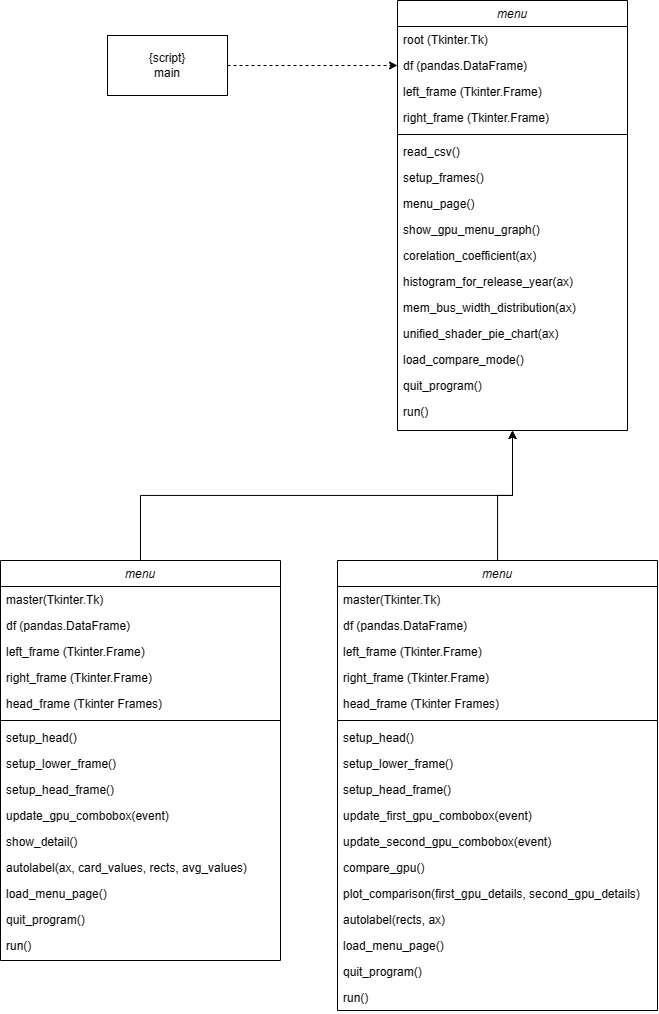

The diagram above was exported from draw.io. Its source (the exported page's mxGraphModel, read from the mxfile embedded in the PNG):
<mxGraphModel dx="1631" dy="924" grid="1" gridSize="10" guides="1" tooltips="1" connect="1" arrows="1" fold="1" page="1" pageScale="1" pageWidth="827" pageHeight="1169" math="0" shadow="0">
  <root>
    <mxCell id="WIyWlLk6GJQsqaUBKTNV-0" />
    <mxCell id="WIyWlLk6GJQsqaUBKTNV-1" parent="WIyWlLk6GJQsqaUBKTNV-0" />
    <mxCell id="zkfFHV4jXpPFQw0GAbJ--0" value="menu" style="swimlane;fontStyle=2;align=center;verticalAlign=top;childLayout=stackLayout;horizontal=1;startSize=26;horizontalStack=0;resizeParent=1;resizeLast=0;collapsible=1;marginBottom=0;rounded=0;shadow=0;strokeWidth=1;" parent="WIyWlLk6GJQsqaUBKTNV-1" vertex="1">
      <mxGeometry x="530" y="40" width="230" height="430" as="geometry">
        <mxRectangle x="310" y="40" width="160" height="26" as="alternateBounds" />
      </mxGeometry>
    </mxCell>
    <mxCell id="zkfFHV4jXpPFQw0GAbJ--1" value="root (Tkinter.Tk)" style="text;align=left;verticalAlign=top;spacingLeft=4;spacingRight=4;overflow=hidden;rotatable=0;points=[[0,0.5],[1,0.5]];portConstraint=eastwest;" parent="zkfFHV4jXpPFQw0GAbJ--0" vertex="1">
      <mxGeometry y="26" width="230" height="26" as="geometry" />
    </mxCell>
    <mxCell id="zkfFHV4jXpPFQw0GAbJ--2" value="df (pandas.DataFrame)" style="text;align=left;verticalAlign=top;spacingLeft=4;spacingRight=4;overflow=hidden;rotatable=0;points=[[0,0.5],[1,0.5]];portConstraint=eastwest;rounded=0;shadow=0;html=0;" parent="zkfFHV4jXpPFQw0GAbJ--0" vertex="1">
      <mxGeometry y="52" width="230" height="26" as="geometry" />
    </mxCell>
    <mxCell id="zkfFHV4jXpPFQw0GAbJ--3" value="left_frame (Tkinter.Frame)" style="text;align=left;verticalAlign=top;spacingLeft=4;spacingRight=4;overflow=hidden;rotatable=0;points=[[0,0.5],[1,0.5]];portConstraint=eastwest;rounded=0;shadow=0;html=0;" parent="zkfFHV4jXpPFQw0GAbJ--0" vertex="1">
      <mxGeometry y="78" width="230" height="26" as="geometry" />
    </mxCell>
    <mxCell id="zkfFHV4jXpPFQw0GAbJ--5" value="right_frame (Tkinter.Frame)" style="text;align=left;verticalAlign=top;spacingLeft=4;spacingRight=4;overflow=hidden;rotatable=0;points=[[0,0.5],[1,0.5]];portConstraint=eastwest;" parent="zkfFHV4jXpPFQw0GAbJ--0" vertex="1">
      <mxGeometry y="104" width="230" height="26" as="geometry" />
    </mxCell>
    <mxCell id="zkfFHV4jXpPFQw0GAbJ--4" value="" style="line;html=1;strokeWidth=1;align=left;verticalAlign=middle;spacingTop=-1;spacingLeft=3;spacingRight=3;rotatable=0;labelPosition=right;points=[];portConstraint=eastwest;" parent="zkfFHV4jXpPFQw0GAbJ--0" vertex="1">
      <mxGeometry y="130" width="230" height="8" as="geometry" />
    </mxCell>
    <mxCell id="PgQvaqwv871rgRVXFrcX-1" value="read_csv()" style="text;align=left;verticalAlign=top;spacingLeft=4;spacingRight=4;overflow=hidden;rotatable=0;points=[[0,0.5],[1,0.5]];portConstraint=eastwest;" vertex="1" parent="zkfFHV4jXpPFQw0GAbJ--0">
      <mxGeometry y="138" width="230" height="26" as="geometry" />
    </mxCell>
    <mxCell id="PgQvaqwv871rgRVXFrcX-2" value="setup_frames()" style="text;align=left;verticalAlign=top;spacingLeft=4;spacingRight=4;overflow=hidden;rotatable=0;points=[[0,0.5],[1,0.5]];portConstraint=eastwest;" vertex="1" parent="zkfFHV4jXpPFQw0GAbJ--0">
      <mxGeometry y="164" width="230" height="26" as="geometry" />
    </mxCell>
    <mxCell id="PgQvaqwv871rgRVXFrcX-4" value="menu_page()" style="text;align=left;verticalAlign=top;spacingLeft=4;spacingRight=4;overflow=hidden;rotatable=0;points=[[0,0.5],[1,0.5]];portConstraint=eastwest;" vertex="1" parent="zkfFHV4jXpPFQw0GAbJ--0">
      <mxGeometry y="190" width="230" height="26" as="geometry" />
    </mxCell>
    <mxCell id="PgQvaqwv871rgRVXFrcX-5" value="show_gpu_menu_graph()" style="text;align=left;verticalAlign=top;spacingLeft=4;spacingRight=4;overflow=hidden;rotatable=0;points=[[0,0.5],[1,0.5]];portConstraint=eastwest;" vertex="1" parent="zkfFHV4jXpPFQw0GAbJ--0">
      <mxGeometry y="216" width="230" height="26" as="geometry" />
    </mxCell>
    <mxCell id="PgQvaqwv871rgRVXFrcX-6" value="corelation_coefficient(ax)" style="text;align=left;verticalAlign=top;spacingLeft=4;spacingRight=4;overflow=hidden;rotatable=0;points=[[0,0.5],[1,0.5]];portConstraint=eastwest;" vertex="1" parent="zkfFHV4jXpPFQw0GAbJ--0">
      <mxGeometry y="242" width="230" height="26" as="geometry" />
    </mxCell>
    <mxCell id="PgQvaqwv871rgRVXFrcX-7" value="histogram_for_release_year(ax)" style="text;align=left;verticalAlign=top;spacingLeft=4;spacingRight=4;overflow=hidden;rotatable=0;points=[[0,0.5],[1,0.5]];portConstraint=eastwest;" vertex="1" parent="zkfFHV4jXpPFQw0GAbJ--0">
      <mxGeometry y="268" width="230" height="26" as="geometry" />
    </mxCell>
    <mxCell id="PgQvaqwv871rgRVXFrcX-8" value="mem_bus_width_distribution(ax)" style="text;align=left;verticalAlign=top;spacingLeft=4;spacingRight=4;overflow=hidden;rotatable=0;points=[[0,0.5],[1,0.5]];portConstraint=eastwest;" vertex="1" parent="zkfFHV4jXpPFQw0GAbJ--0">
      <mxGeometry y="294" width="230" height="26" as="geometry" />
    </mxCell>
    <mxCell id="PgQvaqwv871rgRVXFrcX-9" value="unified_shader_pie_chart(ax)" style="text;align=left;verticalAlign=top;spacingLeft=4;spacingRight=4;overflow=hidden;rotatable=0;points=[[0,0.5],[1,0.5]];portConstraint=eastwest;" vertex="1" parent="zkfFHV4jXpPFQw0GAbJ--0">
      <mxGeometry y="320" width="230" height="26" as="geometry" />
    </mxCell>
    <mxCell id="PgQvaqwv871rgRVXFrcX-10" value="load_compare_mode()" style="text;align=left;verticalAlign=top;spacingLeft=4;spacingRight=4;overflow=hidden;rotatable=0;points=[[0,0.5],[1,0.5]];portConstraint=eastwest;" vertex="1" parent="zkfFHV4jXpPFQw0GAbJ--0">
      <mxGeometry y="346" width="230" height="26" as="geometry" />
    </mxCell>
    <mxCell id="PgQvaqwv871rgRVXFrcX-12" value="quit_program()" style="text;align=left;verticalAlign=top;spacingLeft=4;spacingRight=4;overflow=hidden;rotatable=0;points=[[0,0.5],[1,0.5]];portConstraint=eastwest;" vertex="1" parent="zkfFHV4jXpPFQw0GAbJ--0">
      <mxGeometry y="372" width="230" height="26" as="geometry" />
    </mxCell>
    <mxCell id="PgQvaqwv871rgRVXFrcX-13" value="run()" style="text;align=left;verticalAlign=top;spacingLeft=4;spacingRight=4;overflow=hidden;rotatable=0;points=[[0,0.5],[1,0.5]];portConstraint=eastwest;" vertex="1" parent="zkfFHV4jXpPFQw0GAbJ--0">
      <mxGeometry y="398" width="230" height="26" as="geometry" />
    </mxCell>
    <mxCell id="PgQvaqwv871rgRVXFrcX-66" style="edgeStyle=orthogonalEdgeStyle;rounded=0;orthogonalLoop=1;jettySize=auto;html=1;exitX=0.5;exitY=0;exitDx=0;exitDy=0;entryX=0.5;entryY=1;entryDx=0;entryDy=0;" edge="1" parent="WIyWlLk6GJQsqaUBKTNV-1" source="PgQvaqwv871rgRVXFrcX-29" target="zkfFHV4jXpPFQw0GAbJ--0">
      <mxGeometry relative="1" as="geometry" />
    </mxCell>
    <mxCell id="PgQvaqwv871rgRVXFrcX-29" value="menu" style="swimlane;fontStyle=2;align=center;verticalAlign=top;childLayout=stackLayout;horizontal=1;startSize=26;horizontalStack=0;resizeParent=1;resizeLast=0;collapsible=1;marginBottom=0;rounded=0;shadow=0;strokeWidth=1;" vertex="1" parent="WIyWlLk6GJQsqaUBKTNV-1">
      <mxGeometry x="133" y="600" width="280" height="400" as="geometry">
        <mxRectangle x="310" y="40" width="160" height="26" as="alternateBounds" />
      </mxGeometry>
    </mxCell>
    <mxCell id="PgQvaqwv871rgRVXFrcX-30" value="master(Tkinter.Tk)" style="text;align=left;verticalAlign=top;spacingLeft=4;spacingRight=4;overflow=hidden;rotatable=0;points=[[0,0.5],[1,0.5]];portConstraint=eastwest;" vertex="1" parent="PgQvaqwv871rgRVXFrcX-29">
      <mxGeometry y="26" width="280" height="26" as="geometry" />
    </mxCell>
    <mxCell id="PgQvaqwv871rgRVXFrcX-31" value="df (pandas.DataFrame)" style="text;align=left;verticalAlign=top;spacingLeft=4;spacingRight=4;overflow=hidden;rotatable=0;points=[[0,0.5],[1,0.5]];portConstraint=eastwest;rounded=0;shadow=0;html=0;" vertex="1" parent="PgQvaqwv871rgRVXFrcX-29">
      <mxGeometry y="52" width="280" height="26" as="geometry" />
    </mxCell>
    <mxCell id="PgQvaqwv871rgRVXFrcX-32" value="left_frame (Tkinter.Frame)" style="text;align=left;verticalAlign=top;spacingLeft=4;spacingRight=4;overflow=hidden;rotatable=0;points=[[0,0.5],[1,0.5]];portConstraint=eastwest;rounded=0;shadow=0;html=0;" vertex="1" parent="PgQvaqwv871rgRVXFrcX-29">
      <mxGeometry y="78" width="280" height="26" as="geometry" />
    </mxCell>
    <mxCell id="PgQvaqwv871rgRVXFrcX-33" value="right_frame (Tkinter.Frame)" style="text;align=left;verticalAlign=top;spacingLeft=4;spacingRight=4;overflow=hidden;rotatable=0;points=[[0,0.5],[1,0.5]];portConstraint=eastwest;" vertex="1" parent="PgQvaqwv871rgRVXFrcX-29">
      <mxGeometry y="104" width="280" height="26" as="geometry" />
    </mxCell>
    <mxCell id="PgQvaqwv871rgRVXFrcX-35" value="head_frame (Tkinter Frames)" style="text;align=left;verticalAlign=top;spacingLeft=4;spacingRight=4;overflow=hidden;rotatable=0;points=[[0,0.5],[1,0.5]];portConstraint=eastwest;" vertex="1" parent="PgQvaqwv871rgRVXFrcX-29">
      <mxGeometry y="130" width="280" height="26" as="geometry" />
    </mxCell>
    <mxCell id="PgQvaqwv871rgRVXFrcX-34" value="" style="line;html=1;strokeWidth=1;align=left;verticalAlign=middle;spacingTop=-1;spacingLeft=3;spacingRight=3;rotatable=0;labelPosition=right;points=[];portConstraint=eastwest;" vertex="1" parent="PgQvaqwv871rgRVXFrcX-29">
      <mxGeometry y="156" width="280" height="8" as="geometry" />
    </mxCell>
    <mxCell id="PgQvaqwv871rgRVXFrcX-36" value="setup_head()" style="text;align=left;verticalAlign=top;spacingLeft=4;spacingRight=4;overflow=hidden;rotatable=0;points=[[0,0.5],[1,0.5]];portConstraint=eastwest;" vertex="1" parent="PgQvaqwv871rgRVXFrcX-29">
      <mxGeometry y="164" width="280" height="26" as="geometry" />
    </mxCell>
    <mxCell id="PgQvaqwv871rgRVXFrcX-37" value="setup_lower_frame()" style="text;align=left;verticalAlign=top;spacingLeft=4;spacingRight=4;overflow=hidden;rotatable=0;points=[[0,0.5],[1,0.5]];portConstraint=eastwest;" vertex="1" parent="PgQvaqwv871rgRVXFrcX-29">
      <mxGeometry y="190" width="280" height="26" as="geometry" />
    </mxCell>
    <mxCell id="PgQvaqwv871rgRVXFrcX-38" value="setup_head_frame()" style="text;align=left;verticalAlign=top;spacingLeft=4;spacingRight=4;overflow=hidden;rotatable=0;points=[[0,0.5],[1,0.5]];portConstraint=eastwest;" vertex="1" parent="PgQvaqwv871rgRVXFrcX-29">
      <mxGeometry y="216" width="280" height="26" as="geometry" />
    </mxCell>
    <mxCell id="PgQvaqwv871rgRVXFrcX-39" value="update_gpu_combobox(event)" style="text;align=left;verticalAlign=top;spacingLeft=4;spacingRight=4;overflow=hidden;rotatable=0;points=[[0,0.5],[1,0.5]];portConstraint=eastwest;" vertex="1" parent="PgQvaqwv871rgRVXFrcX-29">
      <mxGeometry y="242" width="280" height="26" as="geometry" />
    </mxCell>
    <mxCell id="PgQvaqwv871rgRVXFrcX-40" value="show_detail()" style="text;align=left;verticalAlign=top;spacingLeft=4;spacingRight=4;overflow=hidden;rotatable=0;points=[[0,0.5],[1,0.5]];portConstraint=eastwest;" vertex="1" parent="PgQvaqwv871rgRVXFrcX-29">
      <mxGeometry y="268" width="280" height="26" as="geometry" />
    </mxCell>
    <mxCell id="PgQvaqwv871rgRVXFrcX-41" value="autolabel(ax, card_values, rects, avg_values)" style="text;align=left;verticalAlign=top;spacingLeft=4;spacingRight=4;overflow=hidden;rotatable=0;points=[[0,0.5],[1,0.5]];portConstraint=eastwest;" vertex="1" parent="PgQvaqwv871rgRVXFrcX-29">
      <mxGeometry y="294" width="280" height="26" as="geometry" />
    </mxCell>
    <mxCell id="PgQvaqwv871rgRVXFrcX-42" value="load_menu_page()" style="text;align=left;verticalAlign=top;spacingLeft=4;spacingRight=4;overflow=hidden;rotatable=0;points=[[0,0.5],[1,0.5]];portConstraint=eastwest;" vertex="1" parent="PgQvaqwv871rgRVXFrcX-29">
      <mxGeometry y="320" width="280" height="26" as="geometry" />
    </mxCell>
    <mxCell id="PgQvaqwv871rgRVXFrcX-43" value="quit_program()" style="text;align=left;verticalAlign=top;spacingLeft=4;spacingRight=4;overflow=hidden;rotatable=0;points=[[0,0.5],[1,0.5]];portConstraint=eastwest;" vertex="1" parent="PgQvaqwv871rgRVXFrcX-29">
      <mxGeometry y="346" width="280" height="26" as="geometry" />
    </mxCell>
    <mxCell id="PgQvaqwv871rgRVXFrcX-45" value="run()" style="text;align=left;verticalAlign=top;spacingLeft=4;spacingRight=4;overflow=hidden;rotatable=0;points=[[0,0.5],[1,0.5]];portConstraint=eastwest;" vertex="1" parent="PgQvaqwv871rgRVXFrcX-29">
      <mxGeometry y="372" width="280" height="26" as="geometry" />
    </mxCell>
    <mxCell id="PgQvaqwv871rgRVXFrcX-67" style="edgeStyle=orthogonalEdgeStyle;rounded=0;orthogonalLoop=1;jettySize=auto;html=1;entryX=0.5;entryY=1;entryDx=0;entryDy=0;" edge="1" parent="WIyWlLk6GJQsqaUBKTNV-1" source="PgQvaqwv871rgRVXFrcX-46" target="zkfFHV4jXpPFQw0GAbJ--0">
      <mxGeometry relative="1" as="geometry" />
    </mxCell>
    <mxCell id="PgQvaqwv871rgRVXFrcX-46" value="menu" style="swimlane;fontStyle=2;align=center;verticalAlign=top;childLayout=stackLayout;horizontal=1;startSize=26;horizontalStack=0;resizeParent=1;resizeLast=0;collapsible=1;marginBottom=0;rounded=0;shadow=0;strokeWidth=1;" vertex="1" parent="WIyWlLk6GJQsqaUBKTNV-1">
      <mxGeometry x="470" y="600" width="320" height="450" as="geometry">
        <mxRectangle x="310" y="40" width="160" height="26" as="alternateBounds" />
      </mxGeometry>
    </mxCell>
    <mxCell id="PgQvaqwv871rgRVXFrcX-47" value="master(Tkinter.Tk)" style="text;align=left;verticalAlign=top;spacingLeft=4;spacingRight=4;overflow=hidden;rotatable=0;points=[[0,0.5],[1,0.5]];portConstraint=eastwest;" vertex="1" parent="PgQvaqwv871rgRVXFrcX-46">
      <mxGeometry y="26" width="320" height="26" as="geometry" />
    </mxCell>
    <mxCell id="PgQvaqwv871rgRVXFrcX-48" value="df (pandas.DataFrame)" style="text;align=left;verticalAlign=top;spacingLeft=4;spacingRight=4;overflow=hidden;rotatable=0;points=[[0,0.5],[1,0.5]];portConstraint=eastwest;rounded=0;shadow=0;html=0;" vertex="1" parent="PgQvaqwv871rgRVXFrcX-46">
      <mxGeometry y="52" width="320" height="26" as="geometry" />
    </mxCell>
    <mxCell id="PgQvaqwv871rgRVXFrcX-49" value="left_frame (Tkinter.Frame)" style="text;align=left;verticalAlign=top;spacingLeft=4;spacingRight=4;overflow=hidden;rotatable=0;points=[[0,0.5],[1,0.5]];portConstraint=eastwest;rounded=0;shadow=0;html=0;" vertex="1" parent="PgQvaqwv871rgRVXFrcX-46">
      <mxGeometry y="78" width="320" height="26" as="geometry" />
    </mxCell>
    <mxCell id="PgQvaqwv871rgRVXFrcX-50" value="right_frame (Tkinter.Frame)" style="text;align=left;verticalAlign=top;spacingLeft=4;spacingRight=4;overflow=hidden;rotatable=0;points=[[0,0.5],[1,0.5]];portConstraint=eastwest;" vertex="1" parent="PgQvaqwv871rgRVXFrcX-46">
      <mxGeometry y="104" width="320" height="26" as="geometry" />
    </mxCell>
    <mxCell id="PgQvaqwv871rgRVXFrcX-51" value="head_frame (Tkinter Frames)" style="text;align=left;verticalAlign=top;spacingLeft=4;spacingRight=4;overflow=hidden;rotatable=0;points=[[0,0.5],[1,0.5]];portConstraint=eastwest;" vertex="1" parent="PgQvaqwv871rgRVXFrcX-46">
      <mxGeometry y="130" width="320" height="26" as="geometry" />
    </mxCell>
    <mxCell id="PgQvaqwv871rgRVXFrcX-52" value="" style="line;html=1;strokeWidth=1;align=left;verticalAlign=middle;spacingTop=-1;spacingLeft=3;spacingRight=3;rotatable=0;labelPosition=right;points=[];portConstraint=eastwest;" vertex="1" parent="PgQvaqwv871rgRVXFrcX-46">
      <mxGeometry y="156" width="320" height="8" as="geometry" />
    </mxCell>
    <mxCell id="PgQvaqwv871rgRVXFrcX-53" value="setup_head()" style="text;align=left;verticalAlign=top;spacingLeft=4;spacingRight=4;overflow=hidden;rotatable=0;points=[[0,0.5],[1,0.5]];portConstraint=eastwest;" vertex="1" parent="PgQvaqwv871rgRVXFrcX-46">
      <mxGeometry y="164" width="320" height="26" as="geometry" />
    </mxCell>
    <mxCell id="PgQvaqwv871rgRVXFrcX-54" value="setup_lower_frame()" style="text;align=left;verticalAlign=top;spacingLeft=4;spacingRight=4;overflow=hidden;rotatable=0;points=[[0,0.5],[1,0.5]];portConstraint=eastwest;" vertex="1" parent="PgQvaqwv871rgRVXFrcX-46">
      <mxGeometry y="190" width="320" height="26" as="geometry" />
    </mxCell>
    <mxCell id="PgQvaqwv871rgRVXFrcX-55" value="setup_head_frame()" style="text;align=left;verticalAlign=top;spacingLeft=4;spacingRight=4;overflow=hidden;rotatable=0;points=[[0,0.5],[1,0.5]];portConstraint=eastwest;" vertex="1" parent="PgQvaqwv871rgRVXFrcX-46">
      <mxGeometry y="216" width="320" height="26" as="geometry" />
    </mxCell>
    <mxCell id="PgQvaqwv871rgRVXFrcX-56" value="update_first_gpu_combobox(event)" style="text;align=left;verticalAlign=top;spacingLeft=4;spacingRight=4;overflow=hidden;rotatable=0;points=[[0,0.5],[1,0.5]];portConstraint=eastwest;" vertex="1" parent="PgQvaqwv871rgRVXFrcX-46">
      <mxGeometry y="242" width="320" height="26" as="geometry" />
    </mxCell>
    <mxCell id="PgQvaqwv871rgRVXFrcX-57" value="update_second_gpu_combobox(event)" style="text;align=left;verticalAlign=top;spacingLeft=4;spacingRight=4;overflow=hidden;rotatable=0;points=[[0,0.5],[1,0.5]];portConstraint=eastwest;" vertex="1" parent="PgQvaqwv871rgRVXFrcX-46">
      <mxGeometry y="268" width="320" height="26" as="geometry" />
    </mxCell>
    <mxCell id="PgQvaqwv871rgRVXFrcX-58" value="compare_gpu()" style="text;align=left;verticalAlign=top;spacingLeft=4;spacingRight=4;overflow=hidden;rotatable=0;points=[[0,0.5],[1,0.5]];portConstraint=eastwest;" vertex="1" parent="PgQvaqwv871rgRVXFrcX-46">
      <mxGeometry y="294" width="320" height="26" as="geometry" />
    </mxCell>
    <mxCell id="PgQvaqwv871rgRVXFrcX-59" value="plot_comparison(first_gpu_details, second_gpu_details)" style="text;align=left;verticalAlign=top;spacingLeft=4;spacingRight=4;overflow=hidden;rotatable=0;points=[[0,0.5],[1,0.5]];portConstraint=eastwest;" vertex="1" parent="PgQvaqwv871rgRVXFrcX-46">
      <mxGeometry y="320" width="320" height="26" as="geometry" />
    </mxCell>
    <mxCell id="PgQvaqwv871rgRVXFrcX-60" value="autolabel(rects, ax)" style="text;align=left;verticalAlign=top;spacingLeft=4;spacingRight=4;overflow=hidden;rotatable=0;points=[[0,0.5],[1,0.5]];portConstraint=eastwest;" vertex="1" parent="PgQvaqwv871rgRVXFrcX-46">
      <mxGeometry y="346" width="320" height="26" as="geometry" />
    </mxCell>
    <mxCell id="PgQvaqwv871rgRVXFrcX-61" value="load_menu_page()" style="text;align=left;verticalAlign=top;spacingLeft=4;spacingRight=4;overflow=hidden;rotatable=0;points=[[0,0.5],[1,0.5]];portConstraint=eastwest;" vertex="1" parent="PgQvaqwv871rgRVXFrcX-46">
      <mxGeometry y="372" width="320" height="26" as="geometry" />
    </mxCell>
    <mxCell id="PgQvaqwv871rgRVXFrcX-64" value="quit_program()" style="text;align=left;verticalAlign=top;spacingLeft=4;spacingRight=4;overflow=hidden;rotatable=0;points=[[0,0.5],[1,0.5]];portConstraint=eastwest;" vertex="1" parent="PgQvaqwv871rgRVXFrcX-46">
      <mxGeometry y="398" width="320" height="26" as="geometry" />
    </mxCell>
    <mxCell id="PgQvaqwv871rgRVXFrcX-65" value="run()" style="text;align=left;verticalAlign=top;spacingLeft=4;spacingRight=4;overflow=hidden;rotatable=0;points=[[0,0.5],[1,0.5]];portConstraint=eastwest;" vertex="1" parent="PgQvaqwv871rgRVXFrcX-46">
      <mxGeometry y="424" width="320" height="26" as="geometry" />
    </mxCell>
    <mxCell id="PgQvaqwv871rgRVXFrcX-69" style="edgeStyle=orthogonalEdgeStyle;rounded=0;orthogonalLoop=1;jettySize=auto;html=1;exitX=1;exitY=0.5;exitDx=0;exitDy=0;entryX=0;entryY=0.5;entryDx=0;entryDy=0;dashed=1;" edge="1" parent="WIyWlLk6GJQsqaUBKTNV-1" source="PgQvaqwv871rgRVXFrcX-68" target="zkfFHV4jXpPFQw0GAbJ--2">
      <mxGeometry relative="1" as="geometry" />
    </mxCell>
    <mxCell id="PgQvaqwv871rgRVXFrcX-68" value="{script}&lt;div&gt;main&lt;/div&gt;" style="rounded=0;whiteSpace=wrap;html=1;" vertex="1" parent="WIyWlLk6GJQsqaUBKTNV-1">
      <mxGeometry x="240" y="75" width="120" height="60" as="geometry" />
    </mxCell>
  </root>
</mxGraphModel>